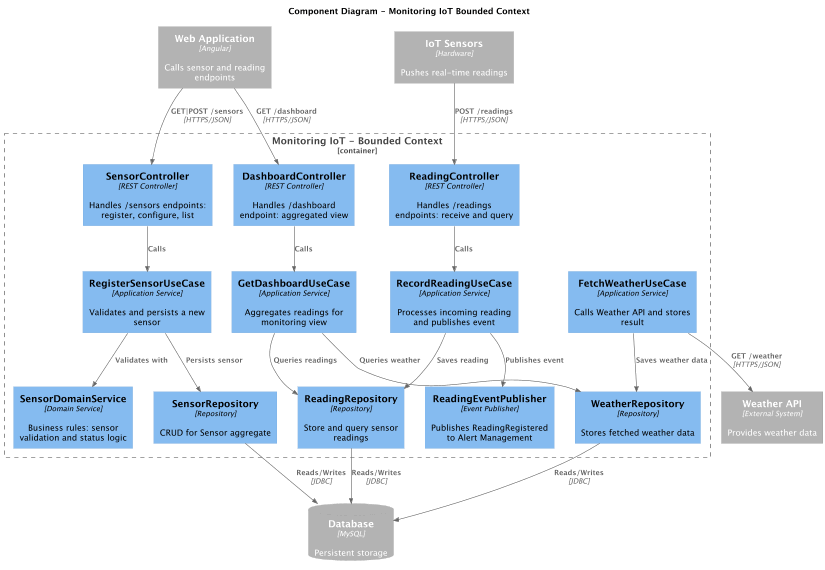

The diagram above was rendered by PlantUML. Its source (embedded in the PNG):
@startuml
!include https://raw.githubusercontent.com/plantuml-stdlib/C4-PlantUML/master/C4_Component.puml

LAYOUT_TOP_DOWN()
HIDE_STEREOTYPE()

title Component Diagram - Monitoring IoT Bounded Context

Container_Ext(spa, "Web Application", "Angular", "Calls sensor and reading endpoints")
Container_Ext(iotSensors, "IoT Sensors", "Hardware", "Pushes real-time readings")
Container_Ext(weatherApi, "Weather API", "External System", "Provides weather data")
ContainerDb_Ext(db, "Database", "MySQL", "Persistent storage")

Container_Boundary(monitoringBC, "Monitoring IoT - Bounded Context") {

    Component(sensorController,   "SensorController",        "REST Controller",      "Handles /sensors endpoints: register, configure, list")
    Component(readingController,  "ReadingController",       "REST Controller",      "Handles /readings endpoints: receive and query")
    Component(dashboardController,"DashboardController",     "REST Controller",      "Handles /dashboard endpoint: aggregated view")

    Component(registerSensorUC,   "RegisterSensorUseCase",   "Application Service",  "Validates and persists a new sensor")
    Component(recordReadingUC,    "RecordReadingUseCase",    "Application Service",  "Processes incoming reading and publishes event")
    Component(getDashboardUC,     "GetDashboardUseCase",     "Application Service",  "Aggregates readings for monitoring view")
    Component(fetchWeatherUC,     "FetchWeatherUseCase",     "Application Service",  "Calls Weather API and stores result")

    Component(sensorDomainService,"SensorDomainService",     "Domain Service",       "Business rules: sensor validation and status logic")

    Component(sensorRepo,         "SensorRepository",        "Repository",           "CRUD for Sensor aggregate")
    Component(readingRepo,        "ReadingRepository",       "Repository",           "Store and query sensor readings")
    Component(weatherRepo,        "WeatherRepository",       "Repository",           "Stores fetched weather data")

    Component(readingEventPub,    "ReadingEventPublisher",   "Event Publisher",      "Publishes ReadingRegistered to Alert Management")
}

Rel(iotSensors,        readingController,  "POST /readings",           "HTTPS/JSON")
Rel(spa,               sensorController,   "GET|POST /sensors",        "HTTPS/JSON")
Rel(spa,               dashboardController,"GET /dashboard",           "HTTPS/JSON")

Rel(sensorController,  registerSensorUC,   "Calls")
Rel(readingController, recordReadingUC,    "Calls")
Rel(dashboardController, getDashboardUC,   "Calls")

Rel(registerSensorUC,  sensorDomainService,"Validates with")
Rel(registerSensorUC,  sensorRepo,         "Persists sensor")
Rel(recordReadingUC,   readingRepo,        "Saves reading")
Rel(recordReadingUC,   readingEventPub,    "Publishes event")
Rel(getDashboardUC,    readingRepo,        "Queries readings")
Rel(getDashboardUC,    weatherRepo,        "Queries weather")
Rel(fetchWeatherUC,    weatherApi,         "GET /weather",             "HTTPS/JSON")
Rel(fetchWeatherUC,    weatherRepo,        "Saves weather data")

Rel(sensorRepo,        db,                 "Reads/Writes",             "JDBC")
Rel(readingRepo,       db,                 "Reads/Writes",             "JDBC")
Rel(weatherRepo,       db,                 "Reads/Writes",             "JDBC")

@enduml